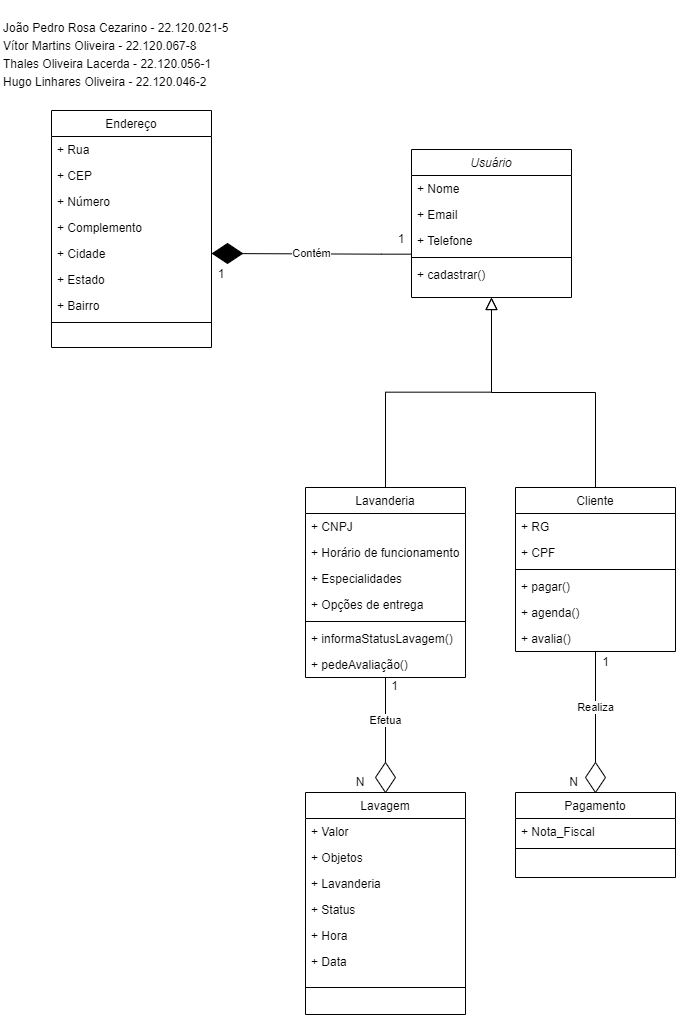

The diagram above was exported from draw.io. Its source (the exported page's mxGraphModel, read from the mxfile embedded in the PNG):
<mxGraphModel dx="753" dy="952" grid="1" gridSize="10" guides="1" tooltips="1" connect="1" arrows="1" fold="1" page="1" pageScale="1" pageWidth="827" pageHeight="1169" math="0" shadow="0">
  <root>
    <mxCell id="WIyWlLk6GJQsqaUBKTNV-0" />
    <mxCell id="WIyWlLk6GJQsqaUBKTNV-1" parent="WIyWlLk6GJQsqaUBKTNV-0" />
    <mxCell id="zkfFHV4jXpPFQw0GAbJ--0" value="Usuário" style="swimlane;fontStyle=2;align=center;verticalAlign=top;childLayout=stackLayout;horizontal=1;startSize=26;horizontalStack=0;resizeParent=1;resizeLast=0;collapsible=1;marginBottom=0;rounded=0;shadow=0;strokeWidth=1;" parent="WIyWlLk6GJQsqaUBKTNV-1" vertex="1">
      <mxGeometry x="1289" y="172" width="160" height="148" as="geometry">
        <mxRectangle x="230" y="140" width="160" height="26" as="alternateBounds" />
      </mxGeometry>
    </mxCell>
    <mxCell id="zkfFHV4jXpPFQw0GAbJ--1" value="+ Nome" style="text;align=left;verticalAlign=top;spacingLeft=4;spacingRight=4;overflow=hidden;rotatable=0;points=[[0,0.5],[1,0.5]];portConstraint=eastwest;" parent="zkfFHV4jXpPFQw0GAbJ--0" vertex="1">
      <mxGeometry y="26" width="160" height="26" as="geometry" />
    </mxCell>
    <mxCell id="zkfFHV4jXpPFQw0GAbJ--2" value="+ Email" style="text;align=left;verticalAlign=top;spacingLeft=4;spacingRight=4;overflow=hidden;rotatable=0;points=[[0,0.5],[1,0.5]];portConstraint=eastwest;rounded=0;shadow=0;html=0;" parent="zkfFHV4jXpPFQw0GAbJ--0" vertex="1">
      <mxGeometry y="52" width="160" height="26" as="geometry" />
    </mxCell>
    <mxCell id="zkfFHV4jXpPFQw0GAbJ--3" value="+ Telefone" style="text;align=left;verticalAlign=top;spacingLeft=4;spacingRight=4;overflow=hidden;rotatable=0;points=[[0,0.5],[1,0.5]];portConstraint=eastwest;rounded=0;shadow=0;html=0;" parent="zkfFHV4jXpPFQw0GAbJ--0" vertex="1">
      <mxGeometry y="78" width="160" height="26" as="geometry" />
    </mxCell>
    <mxCell id="zkfFHV4jXpPFQw0GAbJ--4" value="" style="line;html=1;strokeWidth=1;align=left;verticalAlign=middle;spacingTop=-1;spacingLeft=3;spacingRight=3;rotatable=0;labelPosition=right;points=[];portConstraint=eastwest;" parent="zkfFHV4jXpPFQw0GAbJ--0" vertex="1">
      <mxGeometry y="104" width="160" height="8" as="geometry" />
    </mxCell>
    <mxCell id="zkfFHV4jXpPFQw0GAbJ--5" value="+ cadastrar()" style="text;align=left;verticalAlign=top;spacingLeft=4;spacingRight=4;overflow=hidden;rotatable=0;points=[[0,0.5],[1,0.5]];portConstraint=eastwest;" parent="zkfFHV4jXpPFQw0GAbJ--0" vertex="1">
      <mxGeometry y="112" width="160" height="26" as="geometry" />
    </mxCell>
    <mxCell id="zkfFHV4jXpPFQw0GAbJ--6" value="Lavanderia" style="swimlane;fontStyle=0;align=center;verticalAlign=top;childLayout=stackLayout;horizontal=1;startSize=26;horizontalStack=0;resizeParent=1;resizeLast=0;collapsible=1;marginBottom=0;rounded=0;shadow=0;strokeWidth=1;" parent="WIyWlLk6GJQsqaUBKTNV-1" vertex="1">
      <mxGeometry x="1183" y="510" width="160" height="190" as="geometry">
        <mxRectangle x="130" y="380" width="160" height="26" as="alternateBounds" />
      </mxGeometry>
    </mxCell>
    <mxCell id="zkfFHV4jXpPFQw0GAbJ--7" value="+ CNPJ" style="text;align=left;verticalAlign=top;spacingLeft=4;spacingRight=4;overflow=hidden;rotatable=0;points=[[0,0.5],[1,0.5]];portConstraint=eastwest;" parent="zkfFHV4jXpPFQw0GAbJ--6" vertex="1">
      <mxGeometry y="26" width="160" height="26" as="geometry" />
    </mxCell>
    <mxCell id="zkfFHV4jXpPFQw0GAbJ--8" value="+ Horário de funcionamento" style="text;align=left;verticalAlign=top;spacingLeft=4;spacingRight=4;overflow=hidden;rotatable=0;points=[[0,0.5],[1,0.5]];portConstraint=eastwest;rounded=0;shadow=0;html=0;" parent="zkfFHV4jXpPFQw0GAbJ--6" vertex="1">
      <mxGeometry y="52" width="160" height="26" as="geometry" />
    </mxCell>
    <mxCell id="3ZERfuM_p09ClGb_xooK-3" value="+ Especialidades" style="text;align=left;verticalAlign=top;spacingLeft=4;spacingRight=4;overflow=hidden;rotatable=0;points=[[0,0.5],[1,0.5]];portConstraint=eastwest;rounded=0;shadow=0;html=0;" parent="zkfFHV4jXpPFQw0GAbJ--6" vertex="1">
      <mxGeometry y="78" width="160" height="26" as="geometry" />
    </mxCell>
    <mxCell id="3ZERfuM_p09ClGb_xooK-4" value="+ Opções de entrega" style="text;align=left;verticalAlign=top;spacingLeft=4;spacingRight=4;overflow=hidden;rotatable=0;points=[[0,0.5],[1,0.5]];portConstraint=eastwest;rounded=0;shadow=0;html=0;" parent="zkfFHV4jXpPFQw0GAbJ--6" vertex="1">
      <mxGeometry y="104" width="160" height="26" as="geometry" />
    </mxCell>
    <mxCell id="zkfFHV4jXpPFQw0GAbJ--9" value="" style="line;html=1;strokeWidth=1;align=left;verticalAlign=middle;spacingTop=-1;spacingLeft=3;spacingRight=3;rotatable=0;labelPosition=right;points=[];portConstraint=eastwest;" parent="zkfFHV4jXpPFQw0GAbJ--6" vertex="1">
      <mxGeometry y="130" width="160" height="8" as="geometry" />
    </mxCell>
    <mxCell id="3ZERfuM_p09ClGb_xooK-57" value="+ informaStatusLavagem()" style="text;align=left;verticalAlign=top;spacingLeft=4;spacingRight=4;overflow=hidden;rotatable=0;points=[[0,0.5],[1,0.5]];portConstraint=eastwest;" parent="zkfFHV4jXpPFQw0GAbJ--6" vertex="1">
      <mxGeometry y="138" width="160" height="26" as="geometry" />
    </mxCell>
    <mxCell id="3ZERfuM_p09ClGb_xooK-65" value="+ pedeAvaliação()" style="text;align=left;verticalAlign=top;spacingLeft=4;spacingRight=4;overflow=hidden;rotatable=0;points=[[0,0.5],[1,0.5]];portConstraint=eastwest;" parent="zkfFHV4jXpPFQw0GAbJ--6" vertex="1">
      <mxGeometry y="164" width="160" height="26" as="geometry" />
    </mxCell>
    <mxCell id="zkfFHV4jXpPFQw0GAbJ--12" value="" style="endArrow=block;endSize=10;endFill=0;shadow=0;strokeWidth=1;rounded=0;edgeStyle=elbowEdgeStyle;elbow=vertical;entryX=0.5;entryY=1;entryDx=0;entryDy=0;" parent="WIyWlLk6GJQsqaUBKTNV-1" source="zkfFHV4jXpPFQw0GAbJ--6" target="zkfFHV4jXpPFQw0GAbJ--0" edge="1">
      <mxGeometry width="160" relative="1" as="geometry">
        <mxPoint x="1263" y="353" as="sourcePoint" />
        <mxPoint x="1359" y="460" as="targetPoint" />
      </mxGeometry>
    </mxCell>
    <mxCell id="3ZERfuM_p09ClGb_xooK-47" value="Realiza" style="edgeStyle=orthogonalEdgeStyle;rounded=0;orthogonalLoop=1;jettySize=auto;html=1;entryX=1;entryY=0.5;entryDx=0;entryDy=0;endArrow=none;endFill=0;" parent="WIyWlLk6GJQsqaUBKTNV-1" source="zkfFHV4jXpPFQw0GAbJ--13" target="3ZERfuM_p09ClGb_xooK-63" edge="1">
      <mxGeometry relative="1" as="geometry" />
    </mxCell>
    <mxCell id="gy11m825ECMhmmxI_-J7-0" style="edgeStyle=orthogonalEdgeStyle;rounded=0;orthogonalLoop=1;jettySize=auto;html=1;entryX=0.5;entryY=1;entryDx=0;entryDy=0;endArrow=block;endSize=10;endFill=0;shadow=0;strokeWidth=1;" edge="1" parent="WIyWlLk6GJQsqaUBKTNV-1" source="zkfFHV4jXpPFQw0GAbJ--13" target="zkfFHV4jXpPFQw0GAbJ--0">
      <mxGeometry relative="1" as="geometry" />
    </mxCell>
    <mxCell id="zkfFHV4jXpPFQw0GAbJ--13" value="Cliente" style="swimlane;fontStyle=0;align=center;verticalAlign=top;childLayout=stackLayout;horizontal=1;startSize=26;horizontalStack=0;resizeParent=1;resizeLast=0;collapsible=1;marginBottom=0;rounded=0;shadow=0;strokeWidth=1;" parent="WIyWlLk6GJQsqaUBKTNV-1" vertex="1">
      <mxGeometry x="1393" y="510" width="160" height="164" as="geometry">
        <mxRectangle x="340" y="380" width="170" height="26" as="alternateBounds" />
      </mxGeometry>
    </mxCell>
    <mxCell id="3ZERfuM_p09ClGb_xooK-2" value="+ RG" style="text;align=left;verticalAlign=top;spacingLeft=4;spacingRight=4;overflow=hidden;rotatable=0;points=[[0,0.5],[1,0.5]];portConstraint=eastwest;" parent="zkfFHV4jXpPFQw0GAbJ--13" vertex="1">
      <mxGeometry y="26" width="160" height="26" as="geometry" />
    </mxCell>
    <mxCell id="zkfFHV4jXpPFQw0GAbJ--14" value="+ CPF" style="text;align=left;verticalAlign=top;spacingLeft=4;spacingRight=4;overflow=hidden;rotatable=0;points=[[0,0.5],[1,0.5]];portConstraint=eastwest;" parent="zkfFHV4jXpPFQw0GAbJ--13" vertex="1">
      <mxGeometry y="52" width="160" height="26" as="geometry" />
    </mxCell>
    <mxCell id="zkfFHV4jXpPFQw0GAbJ--15" value="" style="line;html=1;strokeWidth=1;align=left;verticalAlign=middle;spacingTop=-1;spacingLeft=3;spacingRight=3;rotatable=0;labelPosition=right;points=[];portConstraint=eastwest;" parent="zkfFHV4jXpPFQw0GAbJ--13" vertex="1">
      <mxGeometry y="78" width="160" height="8" as="geometry" />
    </mxCell>
    <mxCell id="3ZERfuM_p09ClGb_xooK-22" value="+ pagar()" style="text;align=left;verticalAlign=top;spacingLeft=4;spacingRight=4;overflow=hidden;rotatable=0;points=[[0,0.5],[1,0.5]];portConstraint=eastwest;" parent="zkfFHV4jXpPFQw0GAbJ--13" vertex="1">
      <mxGeometry y="86" width="160" height="26" as="geometry" />
    </mxCell>
    <mxCell id="3ZERfuM_p09ClGb_xooK-45" value="+ agenda()" style="text;align=left;verticalAlign=top;spacingLeft=4;spacingRight=4;overflow=hidden;rotatable=0;points=[[0,0.5],[1,0.5]];portConstraint=eastwest;" parent="zkfFHV4jXpPFQw0GAbJ--13" vertex="1">
      <mxGeometry y="112" width="160" height="26" as="geometry" />
    </mxCell>
    <mxCell id="3ZERfuM_p09ClGb_xooK-64" value="+ avalia()" style="text;align=left;verticalAlign=top;spacingLeft=4;spacingRight=4;overflow=hidden;rotatable=0;points=[[0,0.5],[1,0.5]];portConstraint=eastwest;" parent="zkfFHV4jXpPFQw0GAbJ--13" vertex="1">
      <mxGeometry y="138" width="160" height="26" as="geometry" />
    </mxCell>
    <mxCell id="zkfFHV4jXpPFQw0GAbJ--17" value="Endereço" style="swimlane;fontStyle=0;align=center;verticalAlign=top;childLayout=stackLayout;horizontal=1;startSize=26;horizontalStack=0;resizeParent=1;resizeLast=0;collapsible=1;marginBottom=0;rounded=0;shadow=0;strokeWidth=1;" parent="WIyWlLk6GJQsqaUBKTNV-1" vertex="1">
      <mxGeometry x="929" y="133" width="160" height="237" as="geometry">
        <mxRectangle x="550" y="140" width="160" height="26" as="alternateBounds" />
      </mxGeometry>
    </mxCell>
    <mxCell id="zkfFHV4jXpPFQw0GAbJ--18" value="+ Rua" style="text;align=left;verticalAlign=top;spacingLeft=4;spacingRight=4;overflow=hidden;rotatable=0;points=[[0,0.5],[1,0.5]];portConstraint=eastwest;" parent="zkfFHV4jXpPFQw0GAbJ--17" vertex="1">
      <mxGeometry y="26" width="160" height="26" as="geometry" />
    </mxCell>
    <mxCell id="zkfFHV4jXpPFQw0GAbJ--19" value="+ CEP" style="text;align=left;verticalAlign=top;spacingLeft=4;spacingRight=4;overflow=hidden;rotatable=0;points=[[0,0.5],[1,0.5]];portConstraint=eastwest;rounded=0;shadow=0;html=0;" parent="zkfFHV4jXpPFQw0GAbJ--17" vertex="1">
      <mxGeometry y="52" width="160" height="26" as="geometry" />
    </mxCell>
    <mxCell id="zkfFHV4jXpPFQw0GAbJ--20" value="+ Número" style="text;align=left;verticalAlign=top;spacingLeft=4;spacingRight=4;overflow=hidden;rotatable=0;points=[[0,0.5],[1,0.5]];portConstraint=eastwest;rounded=0;shadow=0;html=0;" parent="zkfFHV4jXpPFQw0GAbJ--17" vertex="1">
      <mxGeometry y="78" width="160" height="26" as="geometry" />
    </mxCell>
    <mxCell id="zkfFHV4jXpPFQw0GAbJ--21" value="+ Complemento" style="text;align=left;verticalAlign=top;spacingLeft=4;spacingRight=4;overflow=hidden;rotatable=0;points=[[0,0.5],[1,0.5]];portConstraint=eastwest;rounded=0;shadow=0;html=0;" parent="zkfFHV4jXpPFQw0GAbJ--17" vertex="1">
      <mxGeometry y="104" width="160" height="26" as="geometry" />
    </mxCell>
    <mxCell id="zkfFHV4jXpPFQw0GAbJ--22" value="+ Cidade" style="text;align=left;verticalAlign=top;spacingLeft=4;spacingRight=4;overflow=hidden;rotatable=0;points=[[0,0.5],[1,0.5]];portConstraint=eastwest;rounded=0;shadow=0;html=0;" parent="zkfFHV4jXpPFQw0GAbJ--17" vertex="1">
      <mxGeometry y="130" width="160" height="26" as="geometry" />
    </mxCell>
    <mxCell id="3ZERfuM_p09ClGb_xooK-6" value="+ Estado" style="text;align=left;verticalAlign=top;spacingLeft=4;spacingRight=4;overflow=hidden;rotatable=0;points=[[0,0.5],[1,0.5]];portConstraint=eastwest;rounded=0;shadow=0;html=0;" parent="zkfFHV4jXpPFQw0GAbJ--17" vertex="1">
      <mxGeometry y="156" width="160" height="26" as="geometry" />
    </mxCell>
    <mxCell id="3ZERfuM_p09ClGb_xooK-7" value="+ Bairro" style="text;align=left;verticalAlign=top;spacingLeft=4;spacingRight=4;overflow=hidden;rotatable=0;points=[[0,0.5],[1,0.5]];portConstraint=eastwest;rounded=0;shadow=0;html=0;" parent="zkfFHV4jXpPFQw0GAbJ--17" vertex="1">
      <mxGeometry y="182" width="160" height="26" as="geometry" />
    </mxCell>
    <mxCell id="zkfFHV4jXpPFQw0GAbJ--23" value="" style="line;html=1;strokeWidth=1;align=left;verticalAlign=middle;spacingTop=-1;spacingLeft=3;spacingRight=3;rotatable=0;labelPosition=right;points=[];portConstraint=eastwest;" parent="zkfFHV4jXpPFQw0GAbJ--17" vertex="1">
      <mxGeometry y="208" width="160" height="8" as="geometry" />
    </mxCell>
    <mxCell id="3ZERfuM_p09ClGb_xooK-49" value="Contém" style="edgeStyle=orthogonalEdgeStyle;rounded=0;orthogonalLoop=1;jettySize=auto;html=1;entryX=1;entryY=0.5;entryDx=0;entryDy=0;exitX=0;exitY=1.026;exitDx=0;exitDy=0;exitPerimeter=0;" parent="WIyWlLk6GJQsqaUBKTNV-1" source="zkfFHV4jXpPFQw0GAbJ--3" target="zkfFHV4jXpPFQw0GAbJ--22" edge="1">
      <mxGeometry relative="1" as="geometry">
        <mxPoint x="1273" y="276" as="sourcePoint" />
        <Array as="points">
          <mxPoint x="1259" y="277" />
        </Array>
      </mxGeometry>
    </mxCell>
    <mxCell id="3ZERfuM_p09ClGb_xooK-10" value="Lavagem" style="swimlane;fontStyle=0;align=center;verticalAlign=top;childLayout=stackLayout;horizontal=1;startSize=26;horizontalStack=0;resizeParent=1;resizeLast=0;collapsible=1;marginBottom=0;rounded=0;shadow=0;strokeWidth=1;" parent="WIyWlLk6GJQsqaUBKTNV-1" vertex="1">
      <mxGeometry x="1183" y="815" width="160" height="222" as="geometry">
        <mxRectangle x="550" y="140" width="160" height="26" as="alternateBounds" />
      </mxGeometry>
    </mxCell>
    <mxCell id="3ZERfuM_p09ClGb_xooK-11" value="+ Valor" style="text;align=left;verticalAlign=top;spacingLeft=4;spacingRight=4;overflow=hidden;rotatable=0;points=[[0,0.5],[1,0.5]];portConstraint=eastwest;" parent="3ZERfuM_p09ClGb_xooK-10" vertex="1">
      <mxGeometry y="26" width="160" height="26" as="geometry" />
    </mxCell>
    <mxCell id="3ZERfuM_p09ClGb_xooK-12" value="+ Objetos" style="text;align=left;verticalAlign=top;spacingLeft=4;spacingRight=4;overflow=hidden;rotatable=0;points=[[0,0.5],[1,0.5]];portConstraint=eastwest;rounded=0;shadow=0;html=0;" parent="3ZERfuM_p09ClGb_xooK-10" vertex="1">
      <mxGeometry y="52" width="160" height="26" as="geometry" />
    </mxCell>
    <mxCell id="3ZERfuM_p09ClGb_xooK-13" value="+ Lavanderia" style="text;align=left;verticalAlign=top;spacingLeft=4;spacingRight=4;overflow=hidden;rotatable=0;points=[[0,0.5],[1,0.5]];portConstraint=eastwest;rounded=0;shadow=0;html=0;" parent="3ZERfuM_p09ClGb_xooK-10" vertex="1">
      <mxGeometry y="78" width="160" height="26" as="geometry" />
    </mxCell>
    <mxCell id="3ZERfuM_p09ClGb_xooK-14" value="+ Status" style="text;align=left;verticalAlign=top;spacingLeft=4;spacingRight=4;overflow=hidden;rotatable=0;points=[[0,0.5],[1,0.5]];portConstraint=eastwest;rounded=0;shadow=0;html=0;" parent="3ZERfuM_p09ClGb_xooK-10" vertex="1">
      <mxGeometry y="104" width="160" height="26" as="geometry" />
    </mxCell>
    <mxCell id="3ZERfuM_p09ClGb_xooK-39" value="+ Hora" style="text;align=left;verticalAlign=top;spacingLeft=4;spacingRight=4;overflow=hidden;rotatable=0;points=[[0,0.5],[1,0.5]];portConstraint=eastwest;" parent="3ZERfuM_p09ClGb_xooK-10" vertex="1">
      <mxGeometry y="130" width="160" height="26" as="geometry" />
    </mxCell>
    <mxCell id="3ZERfuM_p09ClGb_xooK-40" value="+ Data" style="text;align=left;verticalAlign=top;spacingLeft=4;spacingRight=4;overflow=hidden;rotatable=0;points=[[0,0.5],[1,0.5]];portConstraint=eastwest;rounded=0;shadow=0;html=0;" parent="3ZERfuM_p09ClGb_xooK-10" vertex="1">
      <mxGeometry y="156" width="160" height="26" as="geometry" />
    </mxCell>
    <mxCell id="3ZERfuM_p09ClGb_xooK-19" value="" style="line;html=1;strokeWidth=1;align=left;verticalAlign=middle;spacingTop=-1;spacingLeft=3;spacingRight=3;rotatable=0;labelPosition=right;points=[];portConstraint=eastwest;" parent="3ZERfuM_p09ClGb_xooK-10" vertex="1">
      <mxGeometry y="182" width="160" height="26" as="geometry" />
    </mxCell>
    <mxCell id="3ZERfuM_p09ClGb_xooK-23" value="Pagamento" style="swimlane;fontStyle=0;align=center;verticalAlign=top;childLayout=stackLayout;horizontal=1;startSize=26;horizontalStack=0;resizeParent=1;resizeLast=0;collapsible=1;marginBottom=0;rounded=0;shadow=0;strokeWidth=1;" parent="WIyWlLk6GJQsqaUBKTNV-1" vertex="1">
      <mxGeometry x="1393" y="815" width="160" height="85" as="geometry">
        <mxRectangle x="550" y="140" width="160" height="26" as="alternateBounds" />
      </mxGeometry>
    </mxCell>
    <mxCell id="3ZERfuM_p09ClGb_xooK-24" value="+ Nota_Fiscal" style="text;align=left;verticalAlign=top;spacingLeft=4;spacingRight=4;overflow=hidden;rotatable=0;points=[[0,0.5],[1,0.5]];portConstraint=eastwest;" parent="3ZERfuM_p09ClGb_xooK-23" vertex="1">
      <mxGeometry y="26" width="160" height="26" as="geometry" />
    </mxCell>
    <mxCell id="3ZERfuM_p09ClGb_xooK-32" value="" style="line;html=1;strokeWidth=1;align=left;verticalAlign=middle;spacingTop=-1;spacingLeft=3;spacingRight=3;rotatable=0;labelPosition=right;points=[];portConstraint=eastwest;" parent="3ZERfuM_p09ClGb_xooK-23" vertex="1">
      <mxGeometry y="52" width="160" height="8" as="geometry" />
    </mxCell>
    <mxCell id="3ZERfuM_p09ClGb_xooK-50" value="1" style="text;html=1;strokeColor=none;fillColor=none;align=center;verticalAlign=middle;whiteSpace=wrap;rounded=0;" parent="WIyWlLk6GJQsqaUBKTNV-1" vertex="1">
      <mxGeometry x="1267" y="700" width="11" height="18" as="geometry" />
    </mxCell>
    <mxCell id="3ZERfuM_p09ClGb_xooK-51" value="N" style="text;html=1;strokeColor=none;fillColor=none;align=center;verticalAlign=middle;whiteSpace=wrap;rounded=0;" parent="WIyWlLk6GJQsqaUBKTNV-1" vertex="1">
      <mxGeometry x="1228" y="795" width="20" height="20" as="geometry" />
    </mxCell>
    <mxCell id="3ZERfuM_p09ClGb_xooK-52" value="1" style="text;html=1;strokeColor=none;fillColor=none;align=center;verticalAlign=middle;whiteSpace=wrap;rounded=0;" parent="WIyWlLk6GJQsqaUBKTNV-1" vertex="1">
      <mxGeometry x="1479" y="680" width="9" height="10" as="geometry" />
    </mxCell>
    <mxCell id="3ZERfuM_p09ClGb_xooK-53" value="N" style="text;html=1;strokeColor=none;fillColor=none;align=center;verticalAlign=middle;whiteSpace=wrap;rounded=0;" parent="WIyWlLk6GJQsqaUBKTNV-1" vertex="1">
      <mxGeometry x="1446" y="795" width="11" height="20" as="geometry" />
    </mxCell>
    <mxCell id="3ZERfuM_p09ClGb_xooK-55" value="1" style="text;html=1;strokeColor=none;fillColor=none;align=center;verticalAlign=middle;whiteSpace=wrap;rounded=0;" parent="WIyWlLk6GJQsqaUBKTNV-1" vertex="1">
      <mxGeometry x="1269" y="247" width="20" height="30" as="geometry" />
    </mxCell>
    <mxCell id="3ZERfuM_p09ClGb_xooK-56" value="1" style="text;html=1;strokeColor=none;fillColor=none;align=center;verticalAlign=middle;whiteSpace=wrap;rounded=0;" parent="WIyWlLk6GJQsqaUBKTNV-1" vertex="1">
      <mxGeometry x="1089" y="282" width="20" height="30" as="geometry" />
    </mxCell>
    <mxCell id="3ZERfuM_p09ClGb_xooK-58" value="" style="rhombus;whiteSpace=wrap;html=1;fillColor=#000000;" parent="WIyWlLk6GJQsqaUBKTNV-1" vertex="1">
      <mxGeometry x="1090" y="266" width="30" height="20" as="geometry" />
    </mxCell>
    <mxCell id="3ZERfuM_p09ClGb_xooK-62" value="Efetua" style="edgeStyle=orthogonalEdgeStyle;rounded=0;orthogonalLoop=1;jettySize=auto;html=1;entryX=0.5;entryY=1;entryDx=0;entryDy=0;endArrow=none;endFill=0;" parent="WIyWlLk6GJQsqaUBKTNV-1" source="3ZERfuM_p09ClGb_xooK-60" target="zkfFHV4jXpPFQw0GAbJ--6" edge="1">
      <mxGeometry relative="1" as="geometry" />
    </mxCell>
    <mxCell id="3ZERfuM_p09ClGb_xooK-60" value="" style="rhombus;whiteSpace=wrap;html=1;fillColor=none;rotation=-90;" parent="WIyWlLk6GJQsqaUBKTNV-1" vertex="1">
      <mxGeometry x="1248" y="790" width="30" height="20" as="geometry" />
    </mxCell>
    <mxCell id="3ZERfuM_p09ClGb_xooK-63" value="" style="rhombus;whiteSpace=wrap;html=1;fillColor=none;rotation=-90;" parent="WIyWlLk6GJQsqaUBKTNV-1" vertex="1">
      <mxGeometry x="1458" y="790" width="30" height="20" as="geometry" />
    </mxCell>
    <mxCell id="gy11m825ECMhmmxI_-J7-4" value="&lt;p style=&quot;line-height: 1.5;&quot;&gt;João Pedro Rosa Cezarino - 22.120.021-5&lt;br&gt;Vítor Martins Oliveira - 22.120.067-8&lt;br&gt;Thales Oliveira Lacerda - 22.120.056-1&lt;br&gt;Hugo Linhares Oliveira - 22.120.046-2&lt;/p&gt;" style="text;whiteSpace=wrap;html=1;" vertex="1" parent="WIyWlLk6GJQsqaUBKTNV-1">
      <mxGeometry x="878.5" y="23" width="261" height="110" as="geometry" />
    </mxCell>
  </root>
</mxGraphModel>